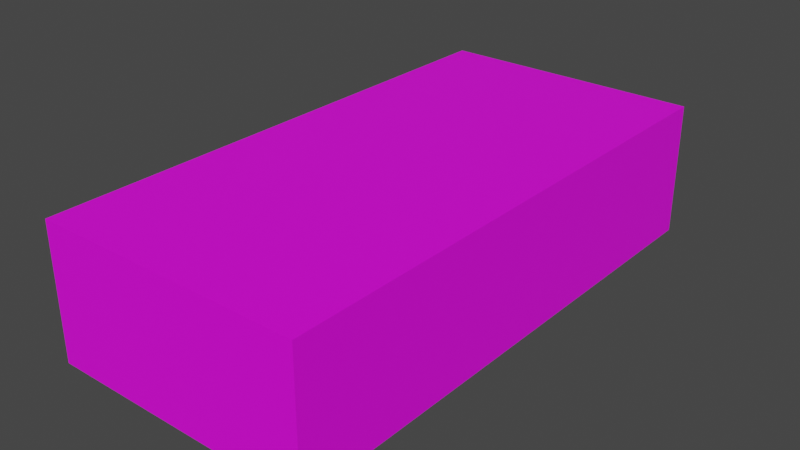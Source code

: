 # Source: holz_block_neu.blend  (saved by Blender 2.83.19; exported with 4.5.12 LTS)
import bpy
from mathutils import Matrix  # noqa: F401  (used for matrix-valued properties, if any)

bpy.ops.wm.read_factory_settings(use_empty=True)
scene = bpy.context.scene
scene.name = 'Scene'

# ---- collections
col_collection = bpy.data.collections.new('Collection'); scene.collection.children.link(col_collection)

# ---- images (referenced by path relative to the original .blend; pixels are not part of the script)
import os
ASSET_DIR = os.environ.get("B2B_ASSET_DIR", "")  # directory of the original .blend (textures are referenced by path, not embedded)
HERE = os.path.dirname(os.path.abspath(__file__))  # packed textures are extracted next to this script under _unpacked/

def load_image(name, relpath, width, height, colorspace="sRGB"):
    """Load a texture the original file referenced (path relative to the .blend, or extracted next to this script)."""
    p = next((c for c in (os.path.join(HERE, relpath), os.path.join(ASSET_DIR, relpath)) if relpath and os.path.exists(c)), "")
    if p:
        img = bpy.data.images.load(p, check_existing=True)
        img.name = name
    else:  # same state as the original file: an image datablock whose file is absent (Cycles renders it pink)
        img = bpy.data.images.new(name, width, height)
        img.source = "FILE"
        img.filepath = "//" + (relpath or name)
    img.colorspace_settings.name = colorspace
    return img
img_material_001_base_color = load_image('Material.001 Base Color', '', 2048, 2048, 'sRGB')

# ---- materials (node trees are filled in below, after node groups)
mat_risse = bpy.data.materials.new('risse')
mat_risse.use_transparent_shadow = False
mat_base = bpy.data.materials.new('base')
mat_base.use_transparent_shadow = False

# ---- material node trees
mat_risse.use_nodes = True; mat_risse.node_tree.nodes.clear()
_N = mat_risse.node_tree.nodes; _L = mat_risse.node_tree.links
n0 = _N.new('ShaderNodeBsdfPrincipled'); n0.name = 'Principled BSDF'; n0.location = (10, 300)
n0.distribution = 'GGX'
n0.subsurface_method = 'BURLEY'
n0.inputs[3].default_value = 1.45
n0.inputs[27].default_value = (0.0, 0.0, 0.0, 1.0)
n0.inputs[28].default_value = 1.0
n1 = _N.new('ShaderNodeOutputMaterial'); n1.name = 'Material Output'; n1.location = (300, 300)
_L.new(n0.outputs[0], n1.inputs[0])
n1.is_active_output = True
mat_base.use_nodes = True; mat_base.node_tree.nodes.clear()
_N = mat_base.node_tree.nodes; _L = mat_base.node_tree.links
n0 = _N.new('ShaderNodeBsdfPrincipled'); n0.name = 'Principled BSDF'; n0.location = (10, 300)
n0.distribution = 'GGX'
n0.subsurface_method = 'BURLEY'
n0.inputs[3].default_value = 1.45
n0.inputs[27].default_value = (0.0, 0.0, 0.0, 1.0)
n0.inputs[28].default_value = 1.0
n1 = _N.new('ShaderNodeOutputMaterial'); n1.name = 'Material Output'; n1.location = (300, 300)
n2 = _N.new('ShaderNodeTexImage'); n2.name = 'Image Texture'; n2.location = (-280, 280)
n2.image = img_material_001_base_color
_L.new(n0.outputs[0], n1.inputs[0])
_L.new(n2.outputs[0], n0.inputs[0])
n1.is_active_output = True

# ---- world
world_world = bpy.data.worlds.new('World'); scene.world = world_world
world_world.use_nodes = True; world_world.node_tree.nodes.clear()
_N = world_world.node_tree.nodes; _L = world_world.node_tree.links
n0 = _N.new('ShaderNodeOutputWorld'); n0.name = 'World Output'; n0.location = (300, 300)
n1 = _N.new('ShaderNodeBackground'); n1.name = 'Background'; n1.location = (10, 300)
n1.inputs[0].default_value = (0.05088, 0.05088, 0.05088, 1.0)
_L.new(n1.outputs[0], n0.inputs[0])
n0.is_active_output = True
world_world.color = (0.05088, 0.05088, 0.05088)
world_world.use_sun_shadow = False
world_world.sun_shadow_jitter_overblur = 0.0

# ---- meshes
me_cube = bpy.data.meshes.new('Cube')
me_cube.from_pydata([(-1.0, -1.0, -1.0), (-1.0, -1.0, 1.0), (-1.0, 1.0, -1.0), (-1.0, 1.0, 1.0), (1.0, -1.0, -1.0), (1.0, -1.0, 1.0), (1.0, 1.0, -1.0), (1.0, 1.0, 1.0)], [], [(0, 1, 3, 2), (2, 3, 7, 6), (6, 7, 5, 4), (4, 5, 1, 0), (2, 6, 4, 0), (7, 3, 1, 5)])
me_cube.polygons.foreach_set('material_index', [1, 1, 1, 1, 1, 1])
_uv = me_cube.uv_layers.new(name='UVMap')
_uv.uv.foreach_set('vector', [0.375, 0.0, 0.625, 0.0, 0.625, 0.25, 0.375, 0.25, 0.375, 0.25, 0.625, 0.25, 0.625, 0.5, 0.375, 0.5, 0.375, 0.5, 0.625, 0.5, 0.625, 0.75, 0.375, 0.75, 0.375, 0.75, 0.625, 0.75, 0.625, 1.0, 0.375, 1.0, 0.125, 0.5, 0.375, 0.5, 0.375, 0.75, 0.125, 0.75, 0.625, 0.5, 0.875, 0.5, 0.875, 0.75, 0.625, 0.75])
me_cube.materials.append(mat_risse)
me_cube.materials.append(mat_base)
me_cube.use_remesh_fix_poles = True
me_cube.use_remesh_preserve_attributes = False
me_cube.use_mirror_vertex_groups = False
me_cube.update()

# ---- objects
ob_cube = bpy.data.objects.new('Cube', me_cube)

# ---- transforms, parenting, visibility, modifiers, constraints
ob_cube.location = (0.0, 0.0, 0.0)
ob_cube.scale = (0.5, 1.0, 0.25)
ob_cube.lineart.crease_threshold = 0.0

# ---- collection membership
col_collection.objects.link(ob_cube)

# ---- scene / render settings (as saved in the file)
scene.frame_start = 1; scene.frame_end = 250; scene.frame_set(1)
scene.render.engine = 'BLENDER_EEVEE_NEXT'
scene.cycles.use_denoising = False
scene.cycles.samples = 128
scene.cycles.sampling_pattern = 'TABULATED_SOBOL'
scene.cycles.use_adaptive_sampling = False
scene.cycles.use_light_tree = False
scene.view_settings.view_transform = 'Filmic'
bpy.context.view_layer.update()

# ---- added for rendering (the .blend has no active camera and no usable light): camera, sun
cam_auto = bpy.data.cameras.new('AutoCamera')
cam_auto.lens = 50.0
cam_auto.sensor_width = 36.0
cam_auto.clip_end = 1000.0
ob_auto_camera = bpy.data.objects.new('AutoCamera', cam_auto)
scene.collection.objects.link(ob_auto_camera)
ob_auto_camera.location = (2.11996, -2.54395, 1.69596)
ob_auto_camera.rotation_euler = (1.09748, -7.21219e-08, 0.694738)
scene.camera = ob_auto_camera
light_auto_sun = bpy.data.lights.new('AutoSun', 'SUN')
light_auto_sun.energy = 3.0
light_auto_sun.angle = 0.0523599
ob_auto_sun = bpy.data.objects.new('AutoSun', light_auto_sun)
scene.collection.objects.link(ob_auto_sun)
ob_auto_sun.rotation_euler = (0.872665, 0.174533, 0.523599)
bpy.context.view_layer.update()
